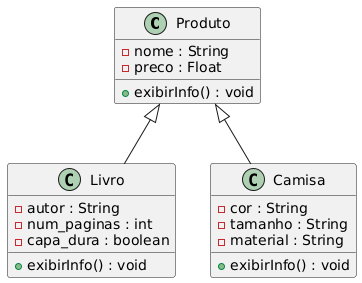

The diagram above was rendered by PlantUML. Its source (embedded in the PNG):
@startuml
class Produto {
    - nome : String
    - preco : Float
    + exibirInfo() : void
}

class Livro {
    - autor : String
    - num_paginas : int
    - capa_dura : boolean
    + exibirInfo() : void
}

class Camisa {
    - cor : String
    - tamanho : String
    - material : String
    + exibirInfo() : void
}

Produto <|-- Livro
Produto <|-- Camisa
@enduml